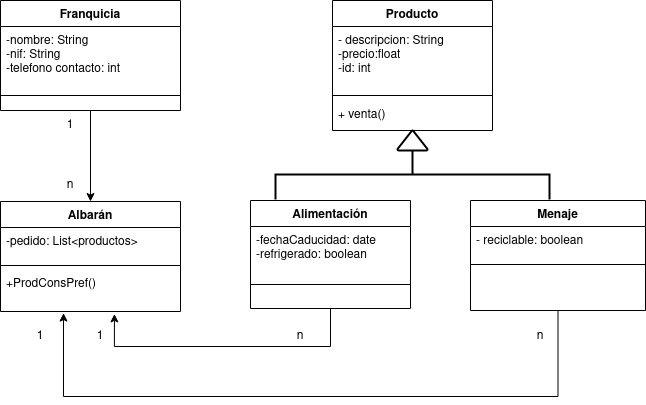

The diagram above was exported from draw.io. Its source (the exported page's mxGraphModel, read from the mxfile embedded in the PNG):
<mxGraphModel dx="1020" dy="451" grid="1" gridSize="10" guides="1" tooltips="1" connect="1" arrows="1" fold="1" page="1" pageScale="1" pageWidth="1169" pageHeight="827" math="0" shadow="0">
  <root>
    <mxCell id="0" />
    <mxCell id="1" parent="0" />
    <mxCell id="3NCJSiWGbGWgBRMzP79B-1" value="Producto" style="swimlane;fontStyle=1;align=center;verticalAlign=top;childLayout=stackLayout;horizontal=1;startSize=26;horizontalStack=0;resizeParent=1;resizeParentMax=0;resizeLast=0;collapsible=1;marginBottom=0;" parent="1" vertex="1">
      <mxGeometry x="742" y="94" width="160" height="130" as="geometry" />
    </mxCell>
    <mxCell id="3NCJSiWGbGWgBRMzP79B-2" value="- descripcion: String&#10;-precio:float&#10;-id: int&#10;&#10;&#10;" style="text;strokeColor=none;fillColor=none;align=left;verticalAlign=top;spacingLeft=4;spacingRight=4;overflow=hidden;rotatable=0;points=[[0,0.5],[1,0.5]];portConstraint=eastwest;" parent="3NCJSiWGbGWgBRMzP79B-1" vertex="1">
      <mxGeometry y="26" width="160" height="64" as="geometry" />
    </mxCell>
    <mxCell id="3NCJSiWGbGWgBRMzP79B-3" value="" style="line;strokeWidth=1;fillColor=none;align=left;verticalAlign=middle;spacingTop=-1;spacingLeft=3;spacingRight=3;rotatable=0;labelPosition=right;points=[];portConstraint=eastwest;" parent="3NCJSiWGbGWgBRMzP79B-1" vertex="1">
      <mxGeometry y="90" width="160" height="10" as="geometry" />
    </mxCell>
    <mxCell id="3NCJSiWGbGWgBRMzP79B-4" value="+ venta()&#10;" style="text;strokeColor=none;fillColor=none;align=left;verticalAlign=top;spacingLeft=4;spacingRight=4;overflow=hidden;rotatable=0;points=[[0,0.5],[1,0.5]];portConstraint=eastwest;" parent="3NCJSiWGbGWgBRMzP79B-1" vertex="1">
      <mxGeometry y="100" width="160" height="30" as="geometry" />
    </mxCell>
    <mxCell id="jBTWfkNlympQq5K-vtSD-33" style="edgeStyle=orthogonalEdgeStyle;rounded=0;orthogonalLoop=1;jettySize=auto;html=1;entryX=0.35;entryY=1.038;entryDx=0;entryDy=0;entryPerimeter=0;" parent="1" source="3NCJSiWGbGWgBRMzP79B-5" target="jBTWfkNlympQq5K-vtSD-21" edge="1">
      <mxGeometry relative="1" as="geometry">
        <Array as="points">
          <mxPoint x="968" y="490" />
          <mxPoint x="473" y="490" />
        </Array>
      </mxGeometry>
    </mxCell>
    <mxCell id="3NCJSiWGbGWgBRMzP79B-5" value="Menaje" style="swimlane;fontStyle=1;align=center;verticalAlign=top;childLayout=stackLayout;horizontal=1;startSize=26;horizontalStack=0;resizeParent=1;resizeParentMax=0;resizeLast=0;collapsible=1;marginBottom=0;" parent="1" vertex="1">
      <mxGeometry x="880" y="294" width="175" height="110" as="geometry" />
    </mxCell>
    <mxCell id="3NCJSiWGbGWgBRMzP79B-6" value="- reciclable: boolean&#10;&#10;&#10;&#10;" style="text;strokeColor=none;fillColor=none;align=left;verticalAlign=top;spacingLeft=4;spacingRight=4;overflow=hidden;rotatable=0;points=[[0,0.5],[1,0.5]];portConstraint=eastwest;" parent="3NCJSiWGbGWgBRMzP79B-5" vertex="1">
      <mxGeometry y="26" width="175" height="34" as="geometry" />
    </mxCell>
    <mxCell id="3NCJSiWGbGWgBRMzP79B-7" value="" style="line;strokeWidth=1;fillColor=none;align=left;verticalAlign=middle;spacingTop=-1;spacingLeft=3;spacingRight=3;rotatable=0;labelPosition=right;points=[];portConstraint=eastwest;" parent="3NCJSiWGbGWgBRMzP79B-5" vertex="1">
      <mxGeometry y="60" width="175" height="8" as="geometry" />
    </mxCell>
    <mxCell id="3NCJSiWGbGWgBRMzP79B-8" value="&#10;" style="text;strokeColor=none;fillColor=none;align=left;verticalAlign=top;spacingLeft=4;spacingRight=4;overflow=hidden;rotatable=0;points=[[0,0.5],[1,0.5]];portConstraint=eastwest;" parent="3NCJSiWGbGWgBRMzP79B-5" vertex="1">
      <mxGeometry y="68" width="175" height="32" as="geometry" />
    </mxCell>
    <mxCell id="DBM3i4qEFkikXWBwKKMB-1" value="&#10;" style="text;strokeColor=none;fillColor=none;align=left;verticalAlign=top;spacingLeft=4;spacingRight=4;overflow=hidden;rotatable=0;points=[[0,0.5],[1,0.5]];portConstraint=eastwest;" parent="3NCJSiWGbGWgBRMzP79B-5" vertex="1">
      <mxGeometry y="100" width="175" height="10" as="geometry" />
    </mxCell>
    <mxCell id="jBTWfkNlympQq5K-vtSD-32" style="edgeStyle=orthogonalEdgeStyle;rounded=0;orthogonalLoop=1;jettySize=auto;html=1;exitX=0.5;exitY=1;exitDx=0;exitDy=0;entryX=0.633;entryY=1.058;entryDx=0;entryDy=0;entryPerimeter=0;" parent="1" source="3NCJSiWGbGWgBRMzP79B-9" target="jBTWfkNlympQq5K-vtSD-21" edge="1">
      <mxGeometry relative="1" as="geometry">
        <Array as="points">
          <mxPoint x="740" y="440" />
          <mxPoint x="524" y="440" />
        </Array>
      </mxGeometry>
    </mxCell>
    <mxCell id="3NCJSiWGbGWgBRMzP79B-9" value="Alimentación" style="swimlane;fontStyle=1;align=center;verticalAlign=top;childLayout=stackLayout;horizontal=1;startSize=26;horizontalStack=0;resizeParent=1;resizeParentMax=0;resizeLast=0;collapsible=1;marginBottom=0;" parent="1" vertex="1">
      <mxGeometry x="660" y="294" width="160" height="108" as="geometry" />
    </mxCell>
    <mxCell id="3NCJSiWGbGWgBRMzP79B-10" value="-fechaCaducidad: date&#10;-refrigerado: boolean" style="text;strokeColor=none;fillColor=none;align=left;verticalAlign=top;spacingLeft=4;spacingRight=4;overflow=hidden;rotatable=0;points=[[0,0.5],[1,0.5]];portConstraint=eastwest;" parent="3NCJSiWGbGWgBRMzP79B-9" vertex="1">
      <mxGeometry y="26" width="160" height="34" as="geometry" />
    </mxCell>
    <mxCell id="3NCJSiWGbGWgBRMzP79B-11" value="" style="line;strokeWidth=1;fillColor=none;align=left;verticalAlign=middle;spacingTop=-1;spacingLeft=3;spacingRight=3;rotatable=0;labelPosition=right;points=[];portConstraint=eastwest;" parent="3NCJSiWGbGWgBRMzP79B-9" vertex="1">
      <mxGeometry y="60" width="160" height="48" as="geometry" />
    </mxCell>
    <mxCell id="DBM3i4qEFkikXWBwKKMB-2" style="edgeStyle=orthogonalEdgeStyle;rounded=0;orthogonalLoop=1;jettySize=auto;html=1;exitX=0.5;exitY=1;exitDx=0;exitDy=0;entryX=0.5;entryY=0;entryDx=0;entryDy=0;" parent="1" source="3NCJSiWGbGWgBRMzP79B-47" target="jBTWfkNlympQq5K-vtSD-18" edge="1">
      <mxGeometry relative="1" as="geometry" />
    </mxCell>
    <mxCell id="3NCJSiWGbGWgBRMzP79B-47" value="Franquicia" style="swimlane;fontStyle=1;align=center;verticalAlign=top;childLayout=stackLayout;horizontal=1;startSize=26;horizontalStack=0;resizeParent=1;resizeParentMax=0;resizeLast=0;collapsible=1;marginBottom=0;" parent="1" vertex="1">
      <mxGeometry x="410" y="94" width="180" height="110" as="geometry" />
    </mxCell>
    <mxCell id="3NCJSiWGbGWgBRMzP79B-48" value="-nombre: String&#10;-nif: String&#10;-telefono contacto: int" style="text;strokeColor=none;fillColor=none;align=left;verticalAlign=top;spacingLeft=4;spacingRight=4;overflow=hidden;rotatable=0;points=[[0,0.5],[1,0.5]];portConstraint=eastwest;" parent="3NCJSiWGbGWgBRMzP79B-47" vertex="1">
      <mxGeometry y="26" width="180" height="54" as="geometry" />
    </mxCell>
    <mxCell id="3NCJSiWGbGWgBRMzP79B-49" value="" style="line;strokeWidth=1;fillColor=none;align=left;verticalAlign=middle;spacingTop=-1;spacingLeft=3;spacingRight=3;rotatable=0;labelPosition=right;points=[];portConstraint=eastwest;" parent="3NCJSiWGbGWgBRMzP79B-47" vertex="1">
      <mxGeometry y="80" width="180" height="30" as="geometry" />
    </mxCell>
    <mxCell id="3NCJSiWGbGWgBRMzP79B-55" style="edgeStyle=orthogonalEdgeStyle;rounded=0;orthogonalLoop=1;jettySize=auto;html=1;exitX=0;exitY=0.5;exitDx=0;exitDy=0;exitPerimeter=0;entryX=0.5;entryY=1;entryDx=0;entryDy=0;entryPerimeter=0;" parent="1" source="3NCJSiWGbGWgBRMzP79B-13" target="3NCJSiWGbGWgBRMzP79B-14" edge="1">
      <mxGeometry relative="1" as="geometry" />
    </mxCell>
    <mxCell id="3NCJSiWGbGWgBRMzP79B-13" value="" style="strokeWidth=2;html=1;shape=mxgraph.flowchart.annotation_2;align=left;labelPosition=right;pointerEvents=1;rotation=90;" parent="1" vertex="1">
      <mxGeometry x="797" y="131" width="50" height="274" as="geometry" />
    </mxCell>
    <mxCell id="3NCJSiWGbGWgBRMzP79B-14" value="" style="strokeWidth=2;html=1;shape=mxgraph.flowchart.extract_or_measurement;whiteSpace=wrap;" parent="1" vertex="1">
      <mxGeometry x="807" y="224" width="30" height="20" as="geometry" />
    </mxCell>
    <mxCell id="jBTWfkNlympQq5K-vtSD-16" value="1" style="text;html=1;strokeColor=none;fillColor=none;align=center;verticalAlign=middle;whiteSpace=wrap;rounded=0;" parent="1" vertex="1">
      <mxGeometry x="450" y="204" width="60" height="30" as="geometry" />
    </mxCell>
    <mxCell id="jBTWfkNlympQq5K-vtSD-17" value="n" style="text;html=1;strokeColor=none;fillColor=none;align=center;verticalAlign=middle;whiteSpace=wrap;rounded=0;" parent="1" vertex="1">
      <mxGeometry x="450" y="264" width="60" height="30" as="geometry" />
    </mxCell>
    <mxCell id="jBTWfkNlympQq5K-vtSD-18" value="Albarán" style="swimlane;fontStyle=1;align=center;verticalAlign=top;childLayout=stackLayout;horizontal=1;startSize=26;horizontalStack=0;resizeParent=1;resizeParentMax=0;resizeLast=0;collapsible=1;marginBottom=0;" parent="1" vertex="1">
      <mxGeometry x="410" y="295" width="180" height="110" as="geometry" />
    </mxCell>
    <mxCell id="jBTWfkNlympQq5K-vtSD-19" value="-pedido: List&lt;productos&gt;&#10;&#10;&#10;&#10;&#10;&#10;&#10;&#10;&#10;" style="text;strokeColor=none;fillColor=none;align=left;verticalAlign=top;spacingLeft=4;spacingRight=4;overflow=hidden;rotatable=0;points=[[0,0.5],[1,0.5]];portConstraint=eastwest;" parent="jBTWfkNlympQq5K-vtSD-18" vertex="1">
      <mxGeometry y="26" width="180" height="34" as="geometry" />
    </mxCell>
    <mxCell id="jBTWfkNlympQq5K-vtSD-20" value="" style="line;strokeWidth=1;fillColor=none;align=left;verticalAlign=middle;spacingTop=-1;spacingLeft=3;spacingRight=3;rotatable=0;labelPosition=right;points=[];portConstraint=eastwest;" parent="jBTWfkNlympQq5K-vtSD-18" vertex="1">
      <mxGeometry y="60" width="180" height="8" as="geometry" />
    </mxCell>
    <mxCell id="jBTWfkNlympQq5K-vtSD-21" value="+ProdConsPref() " style="text;strokeColor=none;fillColor=none;align=left;verticalAlign=top;spacingLeft=4;spacingRight=4;overflow=hidden;rotatable=0;points=[[0,0.5],[1,0.5]];portConstraint=eastwest;" parent="jBTWfkNlympQq5K-vtSD-18" vertex="1">
      <mxGeometry y="68" width="180" height="42" as="geometry" />
    </mxCell>
    <mxCell id="DBM3i4qEFkikXWBwKKMB-3" value="1" style="text;html=1;strokeColor=none;fillColor=none;align=center;verticalAlign=middle;whiteSpace=wrap;rounded=0;" parent="1" vertex="1">
      <mxGeometry x="420" y="415" width="60" height="30" as="geometry" />
    </mxCell>
    <mxCell id="DBM3i4qEFkikXWBwKKMB-4" value="1" style="text;html=1;strokeColor=none;fillColor=none;align=center;verticalAlign=middle;whiteSpace=wrap;rounded=0;" parent="1" vertex="1">
      <mxGeometry x="480" y="415" width="60" height="30" as="geometry" />
    </mxCell>
    <mxCell id="DBM3i4qEFkikXWBwKKMB-5" value="n" style="text;html=1;strokeColor=none;fillColor=none;align=center;verticalAlign=middle;whiteSpace=wrap;rounded=0;" parent="1" vertex="1">
      <mxGeometry x="920" y="415" width="60" height="30" as="geometry" />
    </mxCell>
    <mxCell id="DBM3i4qEFkikXWBwKKMB-6" value="n" style="text;html=1;strokeColor=none;fillColor=none;align=center;verticalAlign=middle;whiteSpace=wrap;rounded=0;" parent="1" vertex="1">
      <mxGeometry x="680" y="415" width="60" height="30" as="geometry" />
    </mxCell>
  </root>
</mxGraphModel>